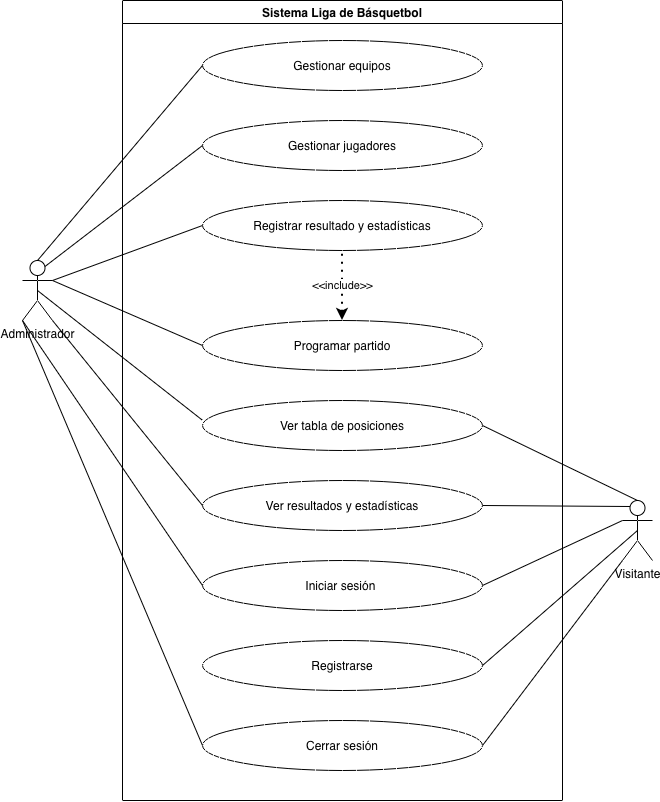

The diagram above was exported from draw.io. Its source (the exported page's mxGraphModel, read from the mxfile embedded in the PNG):
<mxGraphModel dx="1105" dy="863" grid="1" gridSize="10" guides="1" tooltips="1" connect="1" arrows="1" fold="1" page="1" pageScale="1" pageWidth="827" pageHeight="1169" math="0" shadow="0">
  <root>
    <mxCell id="0" />
    <mxCell id="1" parent="0" />
    <mxCell id="OUx7h6YHKQg12g0oxxIJ-3" edge="1" parent="1" source="lKwevA5I4TBIMbTS2AwF-1" style="edgeStyle=none;html=1;exitX=0;exitY=1;exitDx=0;exitDy=0;exitPerimeter=0;entryX=0;entryY=0.5;entryDx=0;entryDy=0;endArrow=none;endFill=0;" target="OUx7h6YHKQg12g0oxxIJ-1">
      <mxGeometry relative="1" as="geometry" />
    </mxCell>
    <mxCell id="lKwevA5I4TBIMbTS2AwF-1" parent="1" style="shape=umlActor;verticalLabelPosition=bottom;verticalAlign=top;html=1;outlineConnect=0;" value="Administrador" vertex="1">
      <mxGeometry height="60" width="30" x="100" y="340" as="geometry" />
    </mxCell>
    <mxCell id="OUx7h6YHKQg12g0oxxIJ-2" edge="1" parent="1" source="lKwevA5I4TBIMbTS2AwF-2" style="edgeStyle=none;html=1;exitX=0;exitY=1;exitDx=0;exitDy=0;exitPerimeter=0;entryX=1;entryY=0.5;entryDx=0;entryDy=0;endArrow=none;endFill=0;" target="OUx7h6YHKQg12g0oxxIJ-1">
      <mxGeometry relative="1" as="geometry" />
    </mxCell>
    <mxCell id="lKwevA5I4TBIMbTS2AwF-2" parent="1" style="shape=umlActor;verticalLabelPosition=bottom;verticalAlign=top;html=1;outlineConnect=0;" value="Visitante&lt;div&gt;&lt;br&gt;&lt;/div&gt;" vertex="1">
      <mxGeometry height="60" width="30" x="700" y="580" as="geometry" />
    </mxCell>
    <mxCell id="lKwevA5I4TBIMbTS2AwF-6" parent="1" style="swimlane;" value="Sistema Liga de Básquetbol" vertex="1">
      <mxGeometry height="800" width="440" x="200" y="80" as="geometry" />
    </mxCell>
    <mxCell id="lKwevA5I4TBIMbTS2AwF-8" parent="lKwevA5I4TBIMbTS2AwF-6" style="ellipse;whiteSpace=wrap;html=1;shapeInside=1;" value="Gestionar equipos" vertex="1">
      <mxGeometry height="50" width="280" x="80" y="40" as="geometry" />
    </mxCell>
    <mxCell id="lKwevA5I4TBIMbTS2AwF-12" parent="lKwevA5I4TBIMbTS2AwF-6" style="ellipse;whiteSpace=wrap;html=1;shapeInside=1;" value="Gestionar jugadores" vertex="1">
      <mxGeometry height="50" width="280" x="80" y="120" as="geometry" />
    </mxCell>
    <mxCell id="lKwevA5I4TBIMbTS2AwF-11" parent="lKwevA5I4TBIMbTS2AwF-6" style="ellipse;whiteSpace=wrap;html=1;shapeInside=1;" value="Registrar resultado y estadísticas" vertex="1">
      <mxGeometry height="50" width="280" x="80" y="200" as="geometry" />
    </mxCell>
    <mxCell id="lKwevA5I4TBIMbTS2AwF-10" parent="lKwevA5I4TBIMbTS2AwF-6" style="ellipse;whiteSpace=wrap;html=1;shapeInside=1;" value="Programar partido" vertex="1">
      <mxGeometry height="50" width="280" x="80" y="320" as="geometry" />
    </mxCell>
    <mxCell id="lKwevA5I4TBIMbTS2AwF-9" parent="lKwevA5I4TBIMbTS2AwF-6" style="ellipse;whiteSpace=wrap;html=1;shapeInside=1;" value="Ver tabla de posiciones" vertex="1">
      <mxGeometry height="50" width="280" x="80" y="400" as="geometry" />
    </mxCell>
    <mxCell id="lKwevA5I4TBIMbTS2AwF-15" parent="lKwevA5I4TBIMbTS2AwF-6" style="ellipse;whiteSpace=wrap;html=1;shapeInside=1;" value="Ver resultados y estadísticas" vertex="1">
      <mxGeometry height="50" width="280" x="80" y="480" as="geometry" />
    </mxCell>
    <mxCell id="lKwevA5I4TBIMbTS2AwF-14" parent="lKwevA5I4TBIMbTS2AwF-6" style="ellipse;whiteSpace=wrap;html=1;shapeInside=1;" value="Iniciar sesión&amp;nbsp;" vertex="1">
      <mxGeometry height="50" width="280" x="80" y="560" as="geometry" />
    </mxCell>
    <mxCell id="lKwevA5I4TBIMbTS2AwF-13" parent="lKwevA5I4TBIMbTS2AwF-6" style="ellipse;whiteSpace=wrap;html=1;shapeInside=1;" value="Registrarse&lt;div&gt;&lt;br/&gt;&lt;/div&gt;" vertex="1">
      <mxGeometry height="50" width="280" x="80" y="640" as="geometry" />
    </mxCell>
    <mxCell id="lKwevA5I4TBIMbTS2AwF-34" edge="1" parent="lKwevA5I4TBIMbTS2AwF-6" source="lKwevA5I4TBIMbTS2AwF-10" style="endArrow=none;dashed=1;html=1;dashPattern=1 3;strokeWidth=2;exitX=0.5;exitY=0;exitDx=0;exitDy=0;endFill=0;startArrow=classic;startFill=1;entryX=0.5;entryY=1;entryDx=0;entryDy=0;" target="lKwevA5I4TBIMbTS2AwF-11" value="&amp;lt;&amp;lt;include&amp;gt;&amp;gt;">
      <mxGeometry height="50" relative="1" width="50" as="geometry">
        <mxPoint x="174" y="310" as="sourcePoint" />
        <mxPoint x="210" y="250" as="targetPoint" />
      </mxGeometry>
    </mxCell>
    <mxCell id="OUx7h6YHKQg12g0oxxIJ-1" parent="lKwevA5I4TBIMbTS2AwF-6" style="ellipse;whiteSpace=wrap;html=1;shapeInside=1;" value="&lt;div&gt;Cerrar sesión&lt;/div&gt;" vertex="1">
      <mxGeometry height="50" width="280" x="80" y="720" as="geometry" />
    </mxCell>
    <mxCell id="lKwevA5I4TBIMbTS2AwF-17" edge="1" parent="1" source="lKwevA5I4TBIMbTS2AwF-1" style="endArrow=none;html=1;entryX=0;entryY=0.5;entryDx=0;entryDy=0;exitX=0.5;exitY=0;exitDx=0;exitDy=0;exitPerimeter=0;" target="lKwevA5I4TBIMbTS2AwF-8" value="">
      <mxGeometry height="50" relative="1" width="50" as="geometry">
        <mxPoint x="140" y="180" as="sourcePoint" />
        <mxPoint x="280" y="110" as="targetPoint" />
      </mxGeometry>
    </mxCell>
    <mxCell id="lKwevA5I4TBIMbTS2AwF-18" edge="1" parent="1" source="lKwevA5I4TBIMbTS2AwF-1" style="endArrow=none;html=1;entryX=0;entryY=0.5;entryDx=0;entryDy=0;exitX=0.75;exitY=0.1;exitDx=0;exitDy=0;exitPerimeter=0;" target="lKwevA5I4TBIMbTS2AwF-12" value="">
      <mxGeometry height="50" relative="1" width="50" as="geometry">
        <mxPoint x="140" y="190" as="sourcePoint" />
        <mxPoint x="280" y="190" as="targetPoint" />
      </mxGeometry>
    </mxCell>
    <mxCell id="lKwevA5I4TBIMbTS2AwF-19" edge="1" parent="1" source="lKwevA5I4TBIMbTS2AwF-1" style="endArrow=none;html=1;entryX=0;entryY=0.5;entryDx=0;entryDy=0;exitX=1;exitY=0.3333333333333333;exitDx=0;exitDy=0;exitPerimeter=0;" target="lKwevA5I4TBIMbTS2AwF-11" value="">
      <mxGeometry height="50" relative="1" width="50" as="geometry">
        <mxPoint x="150" y="280" as="sourcePoint" />
        <mxPoint x="280" y="260" as="targetPoint" />
      </mxGeometry>
    </mxCell>
    <mxCell id="lKwevA5I4TBIMbTS2AwF-20" edge="1" parent="1" source="lKwevA5I4TBIMbTS2AwF-1" style="endArrow=none;html=1;entryX=0;entryY=0.5;entryDx=0;entryDy=0;exitX=1;exitY=0.3333333333333333;exitDx=0;exitDy=0;exitPerimeter=0;" target="lKwevA5I4TBIMbTS2AwF-10" value="">
      <mxGeometry height="50" relative="1" width="50" as="geometry">
        <mxPoint x="150" y="300" as="sourcePoint" />
        <mxPoint x="280" y="350" as="targetPoint" />
      </mxGeometry>
    </mxCell>
    <mxCell id="lKwevA5I4TBIMbTS2AwF-21" edge="1" parent="1" source="lKwevA5I4TBIMbTS2AwF-1" style="endArrow=none;html=1;entryX=-0.001;entryY=0.391;entryDx=0;entryDy=0;exitX=0.5;exitY=0.5;exitDx=0;exitDy=0;exitPerimeter=0;entryPerimeter=0;" target="lKwevA5I4TBIMbTS2AwF-9" value="">
      <mxGeometry height="50" relative="1" width="50" as="geometry">
        <mxPoint x="140" y="320" as="sourcePoint" />
        <mxPoint x="290" y="420" as="targetPoint" />
      </mxGeometry>
    </mxCell>
    <mxCell id="lKwevA5I4TBIMbTS2AwF-22" edge="1" parent="1" source="lKwevA5I4TBIMbTS2AwF-1" style="endArrow=none;html=1;entryX=0;entryY=0.5;entryDx=0;entryDy=0;exitX=1;exitY=1;exitDx=0;exitDy=0;exitPerimeter=0;" target="lKwevA5I4TBIMbTS2AwF-15" value="">
      <mxGeometry height="50" relative="1" width="50" as="geometry">
        <mxPoint x="150" y="350" as="sourcePoint" />
        <mxPoint x="280" y="500" as="targetPoint" />
      </mxGeometry>
    </mxCell>
    <mxCell id="lKwevA5I4TBIMbTS2AwF-23" edge="1" parent="1" source="lKwevA5I4TBIMbTS2AwF-1" style="endArrow=none;html=1;entryX=0;entryY=0.5;entryDx=0;entryDy=0;exitX=0;exitY=1;exitDx=0;exitDy=0;exitPerimeter=0;" target="lKwevA5I4TBIMbTS2AwF-14" value="">
      <mxGeometry height="50" relative="1" width="50" as="geometry">
        <mxPoint x="120" y="370" as="sourcePoint" />
        <mxPoint x="280" y="585" as="targetPoint" />
      </mxGeometry>
    </mxCell>
    <mxCell id="lKwevA5I4TBIMbTS2AwF-27" edge="1" parent="1" source="lKwevA5I4TBIMbTS2AwF-2" style="endArrow=none;html=1;exitX=0.5;exitY=0;exitDx=0;exitDy=0;exitPerimeter=0;entryX=1;entryY=0.5;entryDx=0;entryDy=0;" target="lKwevA5I4TBIMbTS2AwF-9" value="">
      <mxGeometry height="50" relative="1" width="50" as="geometry">
        <mxPoint x="280" y="460" as="sourcePoint" />
        <mxPoint x="330" y="410" as="targetPoint" />
      </mxGeometry>
    </mxCell>
    <mxCell id="lKwevA5I4TBIMbTS2AwF-28" edge="1" parent="1" source="lKwevA5I4TBIMbTS2AwF-2" style="endArrow=none;html=1;exitX=0.25;exitY=0.1;exitDx=0;exitDy=0;exitPerimeter=0;entryX=1;entryY=0.5;entryDx=0;entryDy=0;" target="lKwevA5I4TBIMbTS2AwF-15" value="">
      <mxGeometry height="50" relative="1" width="50" as="geometry">
        <mxPoint x="270" y="530" as="sourcePoint" />
        <mxPoint x="320" y="480" as="targetPoint" />
      </mxGeometry>
    </mxCell>
    <mxCell id="lKwevA5I4TBIMbTS2AwF-29" edge="1" parent="1" source="lKwevA5I4TBIMbTS2AwF-2" style="endArrow=none;html=1;exitX=0;exitY=0.3333333333333333;exitDx=0;exitDy=0;exitPerimeter=0;entryX=1;entryY=0.5;entryDx=0;entryDy=0;" target="lKwevA5I4TBIMbTS2AwF-14" value="">
      <mxGeometry height="50" relative="1" width="50" as="geometry">
        <mxPoint x="260" y="620" as="sourcePoint" />
        <mxPoint x="310" y="570" as="targetPoint" />
      </mxGeometry>
    </mxCell>
    <mxCell id="lKwevA5I4TBIMbTS2AwF-30" edge="1" parent="1" source="lKwevA5I4TBIMbTS2AwF-2" style="endArrow=none;html=1;exitX=0.5;exitY=0.5;exitDx=0;exitDy=0;exitPerimeter=0;entryX=1;entryY=0.5;entryDx=0;entryDy=0;" target="lKwevA5I4TBIMbTS2AwF-13" value="">
      <mxGeometry height="50" relative="1" width="50" as="geometry">
        <mxPoint x="260" y="700" as="sourcePoint" />
        <mxPoint x="310" y="650" as="targetPoint" />
      </mxGeometry>
    </mxCell>
  </root>
</mxGraphModel>